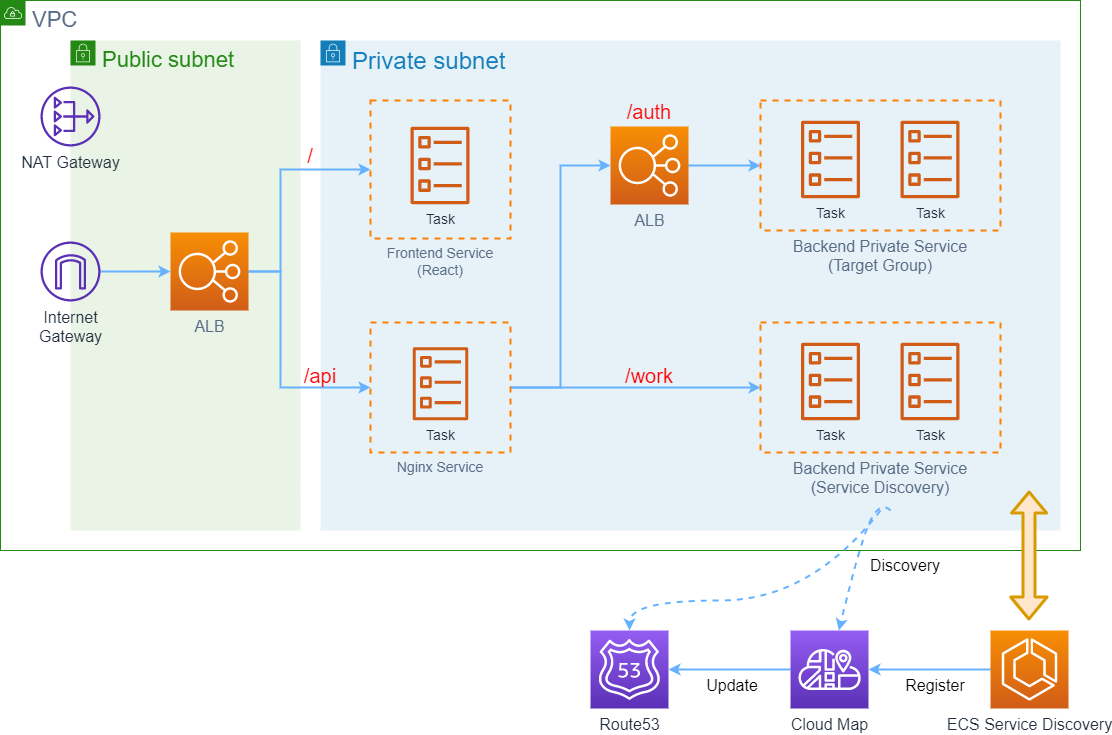

The diagram above was exported from draw.io. Its source (the exported page's mxGraphModel, read from the mxfile embedded in the PNG):
<mxGraphModel dx="712" dy="394" grid="1" gridSize="10" guides="1" tooltips="1" connect="1" arrows="1" fold="1" page="1" pageScale="1" pageWidth="827" pageHeight="1169" math="0" shadow="0">
  <root>
    <mxCell id="0" />
    <mxCell id="1" parent="0" />
    <mxCell id="51" value="VPC" style="points=[[0,0],[0.25,0],[0.5,0],[0.75,0],[1,0],[1,0.25],[1,0.5],[1,0.75],[1,1],[0.75,1],[0.5,1],[0.25,1],[0,1],[0,0.75],[0,0.5],[0,0.25]];outlineConnect=0;gradientColor=none;html=1;whiteSpace=wrap;fontSize=22;fontStyle=0;shape=mxgraph.aws4.group;grIcon=mxgraph.aws4.group_vpc;strokeColor=#248814;fillColor=none;verticalAlign=top;align=left;spacingLeft=30;dashed=0;fontColor=#5A6C86;" parent="1" vertex="1">
      <mxGeometry x="10" y="50" width="1080" height="550" as="geometry" />
    </mxCell>
    <mxCell id="25" value="&lt;font style=&quot;font-size: 24px&quot;&gt;Private subnet&lt;/font&gt;" style="points=[[0,0],[0.25,0],[0.5,0],[0.75,0],[1,0],[1,0.25],[1,0.5],[1,0.75],[1,1],[0.75,1],[0.5,1],[0.25,1],[0,1],[0,0.75],[0,0.5],[0,0.25]];outlineConnect=0;gradientColor=none;html=1;whiteSpace=wrap;fontSize=20;fontStyle=0;shape=mxgraph.aws4.group;grIcon=mxgraph.aws4.group_security_group;grStroke=0;strokeColor=#147EBA;fillColor=#E6F2F8;verticalAlign=top;align=left;spacingLeft=30;fontColor=#147EBA;dashed=0;" parent="1" vertex="1">
      <mxGeometry x="330" y="90" width="740" height="490" as="geometry" />
    </mxCell>
    <mxCell id="16" style="edgeStyle=orthogonalEdgeStyle;rounded=0;orthogonalLoop=1;jettySize=auto;html=1;fontSize=14;strokeWidth=2;strokeColor=#66B2FF;" parent="1" source="12" target="15" edge="1">
      <mxGeometry relative="1" as="geometry">
        <mxPoint x="600" y="190" as="targetPoint" />
        <Array as="points">
          <mxPoint x="570" y="437" />
          <mxPoint x="570" y="215" />
        </Array>
      </mxGeometry>
    </mxCell>
    <mxCell id="7" value="Route53" style="outlineConnect=0;fontColor=#232F3E;gradientColor=#945DF2;gradientDirection=north;fillColor=#5A30B5;strokeColor=#ffffff;dashed=0;verticalLabelPosition=bottom;verticalAlign=top;align=center;html=1;fontSize=16;fontStyle=0;aspect=fixed;shape=mxgraph.aws4.resourceIcon;resIcon=mxgraph.aws4.route_53;" parent="1" vertex="1">
      <mxGeometry x="600" y="680" width="78" height="78" as="geometry" />
    </mxCell>
    <mxCell id="19" style="edgeStyle=orthogonalEdgeStyle;rounded=0;orthogonalLoop=1;jettySize=auto;html=1;entryX=0;entryY=0.5;entryDx=0;entryDy=0;strokeColor=#66B2FF;strokeWidth=2;fontSize=14;fontColor=#3333FF;" parent="1" source="15" target="14" edge="1">
      <mxGeometry relative="1" as="geometry" />
    </mxCell>
    <mxCell id="15" value="&lt;font style=&quot;font-size: 16px&quot; color=&quot;#5a6c86&quot;&gt;ALB&lt;/font&gt;" style="outlineConnect=0;fontColor=#232F3E;gradientColor=#F78E04;gradientDirection=north;fillColor=#D05C17;strokeColor=#ffffff;dashed=0;verticalLabelPosition=bottom;verticalAlign=top;align=center;html=1;fontSize=12;fontStyle=0;aspect=fixed;shape=mxgraph.aws4.resourceIcon;resIcon=mxgraph.aws4.elastic_load_balancing;" parent="1" vertex="1">
      <mxGeometry x="620" y="176" width="78" height="78" as="geometry" />
    </mxCell>
    <mxCell id="24" value="Public subnet" style="points=[[0,0],[0.25,0],[0.5,0],[0.75,0],[1,0],[1,0.25],[1,0.5],[1,0.75],[1,1],[0.75,1],[0.5,1],[0.25,1],[0,1],[0,0.75],[0,0.5],[0,0.25]];outlineConnect=0;gradientColor=none;html=1;whiteSpace=wrap;fontSize=22;fontStyle=0;shape=mxgraph.aws4.group;grIcon=mxgraph.aws4.group_security_group;grStroke=0;strokeColor=#248814;fillColor=#E9F3E6;verticalAlign=top;align=left;spacingLeft=30;fontColor=#248814;dashed=0;" parent="1" vertex="1">
      <mxGeometry x="80" y="90" width="230" height="490" as="geometry" />
    </mxCell>
    <mxCell id="26" value="" style="group;fontSize=16;" parent="1" vertex="1" connectable="0">
      <mxGeometry x="770" y="150" width="240" height="130" as="geometry" />
    </mxCell>
    <mxCell id="14" value="Backend Private Service&#10;(Target Group)" style="fillColor=none;dashed=1;verticalAlign=top;fontStyle=0;fontColor=#5A6C86;strokeWidth=2;strokeColor=#FF8000;labelPosition=center;verticalLabelPosition=bottom;align=center;fontSize=16;" parent="26" vertex="1">
      <mxGeometry width="240" height="130" as="geometry" />
    </mxCell>
    <mxCell id="17" value="Task" style="outlineConnect=0;fontColor=#232F3E;gradientColor=none;fillColor=#D05C17;strokeColor=none;dashed=0;verticalLabelPosition=bottom;verticalAlign=top;align=center;html=1;fontSize=14;fontStyle=0;aspect=fixed;pointerEvents=1;shape=mxgraph.aws4.ecs_task;" parent="26" vertex="1">
      <mxGeometry x="140" y="20" width="59" height="78" as="geometry" />
    </mxCell>
    <mxCell id="18" value="Task" style="outlineConnect=0;fontColor=#232F3E;gradientColor=none;fillColor=#D05C17;strokeColor=none;dashed=0;verticalLabelPosition=bottom;verticalAlign=top;align=center;html=1;fontSize=14;fontStyle=0;aspect=fixed;pointerEvents=1;shape=mxgraph.aws4.ecs_task;" parent="26" vertex="1">
      <mxGeometry x="40.5" y="20" width="59" height="78" as="geometry" />
    </mxCell>
    <mxCell id="27" value="" style="group;fontSize=16;" parent="1" vertex="1" connectable="0">
      <mxGeometry x="770" y="372" width="240" height="130" as="geometry" />
    </mxCell>
    <mxCell id="28" value="Backend Private Service&#10;(Service Discovery)" style="fillColor=none;dashed=1;verticalAlign=top;fontStyle=0;fontColor=#5A6C86;strokeWidth=2;strokeColor=#FF8000;labelPosition=center;verticalLabelPosition=bottom;align=center;fontSize=16;" parent="27" vertex="1">
      <mxGeometry width="240" height="130" as="geometry" />
    </mxCell>
    <mxCell id="29" value="Task" style="outlineConnect=0;fontColor=#232F3E;gradientColor=none;fillColor=#D05C17;strokeColor=none;dashed=0;verticalLabelPosition=bottom;verticalAlign=top;align=center;html=1;fontSize=14;fontStyle=0;aspect=fixed;pointerEvents=1;shape=mxgraph.aws4.ecs_task;" parent="27" vertex="1">
      <mxGeometry x="140" y="20" width="59" height="78" as="geometry" />
    </mxCell>
    <mxCell id="30" value="Task" style="outlineConnect=0;fontColor=#232F3E;gradientColor=none;fillColor=#D05C17;strokeColor=none;dashed=0;verticalLabelPosition=bottom;verticalAlign=top;align=center;html=1;fontSize=14;fontStyle=0;aspect=fixed;pointerEvents=1;shape=mxgraph.aws4.ecs_task;" parent="27" vertex="1">
      <mxGeometry x="40.5" y="20" width="59" height="78" as="geometry" />
    </mxCell>
    <mxCell id="44" style="edgeStyle=orthogonalEdgeStyle;rounded=0;orthogonalLoop=1;jettySize=auto;html=1;strokeColor=#66B2FF;strokeWidth=2;fontSize=16;" parent="1" source="33" target="34" edge="1">
      <mxGeometry relative="1" as="geometry" />
    </mxCell>
    <mxCell id="33" value="ECS Service Discovery" style="outlineConnect=0;fontColor=#232F3E;gradientColor=#F78E04;gradientDirection=north;fillColor=#D05C17;strokeColor=#ffffff;dashed=0;verticalLabelPosition=bottom;verticalAlign=top;align=center;html=1;fontSize=16;fontStyle=0;aspect=fixed;shape=mxgraph.aws4.resourceIcon;resIcon=mxgraph.aws4.ecs;" parent="1" vertex="1">
      <mxGeometry x="1000" y="680" width="78" height="78" as="geometry" />
    </mxCell>
    <mxCell id="36" style="edgeStyle=orthogonalEdgeStyle;rounded=0;orthogonalLoop=1;jettySize=auto;html=1;strokeColor=#66B2FF;strokeWidth=2;fontSize=16;" parent="1" source="34" target="7" edge="1">
      <mxGeometry relative="1" as="geometry" />
    </mxCell>
    <mxCell id="34" value="Cloud Map" style="outlineConnect=0;fontColor=#232F3E;gradientColor=#945DF2;gradientDirection=north;fillColor=#5A30B5;strokeColor=#ffffff;dashed=0;verticalLabelPosition=bottom;verticalAlign=top;align=center;html=1;fontSize=16;fontStyle=0;aspect=fixed;shape=mxgraph.aws4.resourceIcon;resIcon=mxgraph.aws4.cloud_map;" parent="1" vertex="1">
      <mxGeometry x="800" y="680" width="78" height="78" as="geometry" />
    </mxCell>
    <mxCell id="39" value="" style="curved=1;endArrow=classic;html=1;strokeColor=#66B2FF;strokeWidth=2;fontSize=16;dashed=1;" parent="1" target="34" edge="1">
      <mxGeometry width="50" height="50" relative="1" as="geometry">
        <mxPoint x="900" y="560" as="sourcePoint" />
        <mxPoint x="650" y="460" as="targetPoint" />
        <Array as="points">
          <mxPoint x="890" y="550" />
          <mxPoint x="870" y="590" />
        </Array>
      </mxGeometry>
    </mxCell>
    <mxCell id="40" value="" style="curved=1;endArrow=classic;html=1;strokeColor=#66B2FF;strokeWidth=2;fontSize=16;dashed=1;" parent="1" target="7" edge="1">
      <mxGeometry width="50" height="50" relative="1" as="geometry">
        <mxPoint x="890" y="560" as="sourcePoint" />
        <mxPoint x="730" y="620" as="targetPoint" />
        <Array as="points">
          <mxPoint x="820" y="650" />
          <mxPoint x="639" y="650" />
        </Array>
      </mxGeometry>
    </mxCell>
    <mxCell id="42" value="&amp;nbsp; Register&amp;nbsp;&amp;nbsp;" style="text;html=1;strokeColor=none;fillColor=none;align=center;verticalAlign=middle;whiteSpace=wrap;rounded=0;fontSize=16;" parent="1" vertex="1">
      <mxGeometry x="900" y="720" width="90" height="30" as="geometry" />
    </mxCell>
    <mxCell id="45" value="&amp;nbsp; Update&amp;nbsp;&amp;nbsp;" style="text;html=1;strokeColor=none;fillColor=none;align=center;verticalAlign=middle;whiteSpace=wrap;rounded=0;fontSize=16;" parent="1" vertex="1">
      <mxGeometry x="697" y="720" width="90" height="30" as="geometry" />
    </mxCell>
    <mxCell id="46" value="&amp;nbsp; Discovery&amp;nbsp;&amp;nbsp;" style="text;html=1;strokeColor=none;fillColor=none;align=center;verticalAlign=middle;whiteSpace=wrap;rounded=0;fontSize=16;" parent="1" vertex="1">
      <mxGeometry x="860" y="600" width="110" height="30" as="geometry" />
    </mxCell>
    <mxCell id="48" value="" style="shape=flexArrow;endArrow=classic;startArrow=classic;html=1;strokeColor=#d79b00;strokeWidth=3;fontSize=16;fillColor=#ffe6cc;startWidth=21.379310344827587;startSize=6.324137931034483;" parent="1" edge="1">
      <mxGeometry width="50" height="50" relative="1" as="geometry">
        <mxPoint x="1038.41" y="670" as="sourcePoint" />
        <mxPoint x="1038.5900000000001" y="540" as="targetPoint" />
      </mxGeometry>
    </mxCell>
    <mxCell id="50" style="edgeStyle=orthogonalEdgeStyle;rounded=0;orthogonalLoop=1;jettySize=auto;html=1;entryX=0;entryY=0.5;entryDx=0;entryDy=0;strokeColor=#66B2FF;strokeWidth=2;fontSize=22;" parent="1" source="49" target="12" edge="1">
      <mxGeometry relative="1" as="geometry">
        <Array as="points">
          <mxPoint x="290" y="321" />
          <mxPoint x="290" y="437" />
        </Array>
      </mxGeometry>
    </mxCell>
    <mxCell id="63" style="edgeStyle=orthogonalEdgeStyle;rounded=0;orthogonalLoop=1;jettySize=auto;html=1;entryX=0;entryY=0.5;entryDx=0;entryDy=0;strokeColor=#66B2FF;strokeWidth=2;" parent="1" source="49" target="59" edge="1">
      <mxGeometry relative="1" as="geometry">
        <Array as="points">
          <mxPoint x="290" y="321" />
          <mxPoint x="290" y="219" />
        </Array>
      </mxGeometry>
    </mxCell>
    <mxCell id="49" value="&lt;font style=&quot;font-size: 16px&quot; color=&quot;#5a6c86&quot;&gt;ALB&lt;/font&gt;" style="outlineConnect=0;fontColor=#232F3E;gradientColor=#F78E04;gradientDirection=north;fillColor=#D05C17;strokeColor=#ffffff;dashed=0;verticalLabelPosition=bottom;verticalAlign=top;align=center;html=1;fontSize=12;fontStyle=0;aspect=fixed;shape=mxgraph.aws4.resourceIcon;resIcon=mxgraph.aws4.elastic_load_balancing;" parent="1" vertex="1">
      <mxGeometry x="180" y="282" width="78" height="78" as="geometry" />
    </mxCell>
    <mxCell id="52" value="&amp;nbsp; /work&amp;nbsp;&amp;nbsp;" style="text;html=1;strokeColor=none;fillColor=none;align=center;verticalAlign=middle;whiteSpace=wrap;rounded=0;fontSize=20;fontColor=#FF0000;" parent="1" vertex="1">
      <mxGeometry x="609" y="410" width="100" height="30" as="geometry" />
    </mxCell>
    <mxCell id="53" value="&amp;nbsp; /auth&amp;nbsp;&amp;nbsp;" style="text;html=1;strokeColor=none;fillColor=none;align=center;verticalAlign=middle;whiteSpace=wrap;rounded=0;fontSize=20;fontColor=#FF0000;" parent="1" vertex="1">
      <mxGeometry x="614" y="146" width="90" height="30" as="geometry" />
    </mxCell>
    <mxCell id="54" value="NAT Gateway" style="outlineConnect=0;fontColor=#232F3E;gradientColor=none;fillColor=#5A30B5;strokeColor=none;dashed=0;verticalLabelPosition=bottom;verticalAlign=top;align=center;html=1;fontSize=16;fontStyle=0;aspect=fixed;pointerEvents=1;shape=mxgraph.aws4.nat_gateway;" parent="1" vertex="1">
      <mxGeometry x="50" y="136" width="60" height="60" as="geometry" />
    </mxCell>
    <mxCell id="68" style="edgeStyle=orthogonalEdgeStyle;rounded=0;orthogonalLoop=1;jettySize=auto;html=1;strokeColor=#66B2FF;strokeWidth=2;" parent="1" source="55" target="49" edge="1">
      <mxGeometry relative="1" as="geometry" />
    </mxCell>
    <mxCell id="55" value="Internet&lt;br&gt;Gateway" style="outlineConnect=0;fontColor=#232F3E;gradientColor=none;fillColor=#5A30B5;strokeColor=none;dashed=0;verticalLabelPosition=bottom;verticalAlign=top;align=center;html=1;fontSize=16;fontStyle=0;aspect=fixed;pointerEvents=1;shape=mxgraph.aws4.internet_gateway;" parent="1" vertex="1">
      <mxGeometry x="50" y="291" width="60" height="60" as="geometry" />
    </mxCell>
    <mxCell id="58" value="" style="group" parent="1" vertex="1" connectable="0">
      <mxGeometry x="380" y="150" width="140" height="138" as="geometry" />
    </mxCell>
    <mxCell id="59" value="Frontend Service&#10;(React)" style="fillColor=none;dashed=1;verticalAlign=top;fontStyle=0;fontColor=#5A6C86;strokeWidth=2;strokeColor=#FF8000;labelPosition=center;verticalLabelPosition=bottom;align=center;fontSize=14;" parent="58" vertex="1">
      <mxGeometry width="140" height="138" as="geometry" />
    </mxCell>
    <mxCell id="60" value="Task" style="outlineConnect=0;fontColor=#232F3E;gradientColor=none;fillColor=#D05C17;strokeColor=none;dashed=0;verticalLabelPosition=bottom;verticalAlign=top;align=center;html=1;fontSize=14;fontStyle=0;aspect=fixed;pointerEvents=1;shape=mxgraph.aws4.ecs_task;" parent="58" vertex="1">
      <mxGeometry x="40" y="26" width="59" height="78" as="geometry" />
    </mxCell>
    <mxCell id="61" style="edgeStyle=orthogonalEdgeStyle;rounded=0;orthogonalLoop=1;jettySize=auto;html=1;entryX=0;entryY=0.5;entryDx=0;entryDy=0;strokeWidth=2;strokeColor=#66B2FF;" parent="1" source="12" target="28" edge="1">
      <mxGeometry relative="1" as="geometry" />
    </mxCell>
    <mxCell id="62" value="" style="group" parent="1" vertex="1" connectable="0">
      <mxGeometry x="380" y="372" width="140" height="130" as="geometry" />
    </mxCell>
    <mxCell id="12" value="Nginx Service" style="fillColor=none;dashed=1;verticalAlign=top;fontStyle=0;fontColor=#5A6C86;strokeWidth=2;strokeColor=#FF8000;labelPosition=center;verticalLabelPosition=bottom;align=center;fontSize=14;" parent="62" vertex="1">
      <mxGeometry width="140" height="130" as="geometry" />
    </mxCell>
    <mxCell id="4" value="Task" style="outlineConnect=0;fontColor=#232F3E;gradientColor=none;fillColor=#D05C17;strokeColor=none;dashed=0;verticalLabelPosition=bottom;verticalAlign=top;align=center;html=1;fontSize=14;fontStyle=0;aspect=fixed;pointerEvents=1;shape=mxgraph.aws4.ecs_task;" parent="62" vertex="1">
      <mxGeometry x="42.20999999999998" y="24.492753623188378" width="55.57971014492753" height="73.47826086956522" as="geometry" />
    </mxCell>
    <mxCell id="65" value="&amp;nbsp; /api&amp;nbsp;&amp;nbsp;" style="text;html=1;strokeColor=none;fillColor=none;align=center;verticalAlign=middle;whiteSpace=wrap;rounded=0;fontSize=20;fontColor=#FF0000;" parent="1" vertex="1">
      <mxGeometry x="300" y="410" width="60" height="30" as="geometry" />
    </mxCell>
    <mxCell id="69" value="&amp;nbsp; /&amp;nbsp;&amp;nbsp;" style="text;html=1;strokeColor=none;fillColor=none;align=center;verticalAlign=middle;whiteSpace=wrap;rounded=0;fontSize=20;fontColor=#FF0000;" parent="1" vertex="1">
      <mxGeometry x="290" y="190" width="60" height="30" as="geometry" />
    </mxCell>
  </root>
</mxGraphModel>